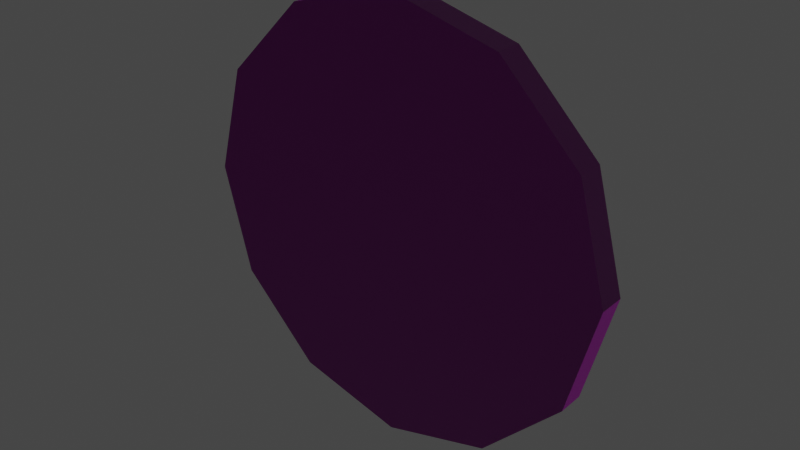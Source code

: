 # Source: coin.blend  (saved by Blender 2.93.21; exported with 4.5.12 LTS)
import bpy
from mathutils import Matrix  # noqa: F401  (used for matrix-valued properties, if any)

bpy.ops.wm.read_factory_settings(use_empty=True)
scene = bpy.context.scene
scene.name = 'Scene'

# ---- collections
col_collection = bpy.data.collections.new('Collection'); scene.collection.children.link(col_collection)

# ---- images (referenced by path relative to the original .blend; pixels are not part of the script)
import os
ASSET_DIR = os.environ.get("B2B_ASSET_DIR", "")  # directory of the original .blend (textures are referenced by path, not embedded)
HERE = os.path.dirname(os.path.abspath(__file__))  # packed textures are extracted next to this script under _unpacked/

def load_image(name, relpath, width, height, colorspace="sRGB"):
    """Load a texture the original file referenced (path relative to the .blend, or extracted next to this script)."""
    p = next((c for c in (os.path.join(HERE, relpath), os.path.join(ASSET_DIR, relpath)) if relpath and os.path.exists(c)), "")
    if p:
        img = bpy.data.images.load(p, check_existing=True)
        img.name = name
    else:  # same state as the original file: an image datablock whose file is absent (Cycles renders it pink)
        img = bpy.data.images.new(name, width, height)
        img.source = "FILE"
        img.filepath = "//" + (relpath or name)
    img.colorspace_settings.name = colorspace
    return img
img_coin_tex_png = load_image('coin_tex.png', 'coin_tex.png', 1024, 1024, 'sRGB')
img_coin_normal_tif = load_image('coin_normal.tif', 'coin_normal.tif', 1024, 1024, 'sRGB')

# ---- materials (node trees are filled in below, after node groups)
mat_material_001 = bpy.data.materials.new('Material.001')
mat_material_001.use_transparent_shadow = False

# ---- material node trees
mat_material_001.use_nodes = True; mat_material_001.node_tree.nodes.clear()
_N = mat_material_001.node_tree.nodes; _L = mat_material_001.node_tree.links
n0 = _N.new('ShaderNodeBsdfPrincipled'); n0.name = 'Principled BSDF'; n0.location = (10, 300)
n0.distribution = 'GGX'
n0.subsurface_method = 'BURLEY'
n0.inputs[3].default_value = 1.45
n0.inputs[27].default_value = (0.0, 0.0, 0.0, 1.0)
n0.inputs[28].default_value = 1.0
n1 = _N.new('ShaderNodeOutputMaterial'); n1.name = 'Material Output'; n1.location = (300, 300)
n2 = _N.new('ShaderNodeTexImage'); n2.name = 'Image Texture'; n2.location = (-396, 210)
n2.image = img_coin_tex_png
n3 = _N.new('ShaderNodeTexImage'); n3.name = 'Image Texture.001'; n3.location = (-567, -209)
n3.image = img_coin_normal_tif
n4 = _N.new('ShaderNodeNormalMap'); n4.name = 'Normal Map'; n4.location = (-247, -202)
n4.inputs[0].default_value = 10.0
_L.new(n0.outputs[0], n1.inputs[0])
_L.new(n2.outputs[0], n0.inputs[0])
_L.new(n3.outputs[0], n4.inputs[1])
_L.new(n4.outputs[0], n0.inputs[5])
n1.is_active_output = True

# ---- world
world_world = bpy.data.worlds.new('World'); scene.world = world_world
world_world.use_nodes = True; world_world.node_tree.nodes.clear()
_N = world_world.node_tree.nodes; _L = world_world.node_tree.links
n0 = _N.new('ShaderNodeOutputWorld'); n0.name = 'World Output'; n0.location = (300, 300)
n1 = _N.new('ShaderNodeBackground'); n1.name = 'Background'; n1.location = (10, 300)
n1.inputs[0].default_value = (0.05088, 0.05088, 0.05088, 1.0)
_L.new(n1.outputs[0], n0.inputs[0])
n0.is_active_output = True
world_world.color = (0.05088, 0.05088, 0.05088)
world_world.use_sun_shadow = False
world_world.sun_shadow_jitter_overblur = 0.0

# ---- meshes
me_circle = bpy.data.meshes.new('Circle')
me_circle.from_pydata([(0.0, 1.0, 0.0), (-0.5, 0.866, 0.0), (-0.866, 0.5, 0.0), (-1.0, -4.371e-08, 0.0), (-0.866, -0.5, 0.0), (-0.5, -0.866, 0.0), (8.742e-08, -1.0, 0.0), (0.5, -0.866, 0.0), (0.866, -0.5, 0.0), (1.0, 1.192e-08, 0.0), (0.866, 0.5, 0.0), (0.5, 0.866, 0.0), (0.0, 1.0, 0.1242), (-0.5, 0.866, 0.1242), (-0.866, 0.5, 0.1242), (-1.0, -4.371e-08, 0.1242), (-0.866, -0.5, 0.1242), (-0.5, -0.866, 0.1242), (8.742e-08, -1.0, 0.1242), (0.5, -0.866, 0.1242), (0.866, -0.5, 0.1242), (1.0, 1.192e-08, 0.1242), (0.866, 0.5, 0.1242), (0.5, 0.866, 0.1242)], [], [(1, 0, 11, 10, 9, 8, 7, 6, 5, 4, 3, 2), (13, 14, 15, 16, 17, 18, 19, 20, 21, 22, 23, 12), (0, 1, 13, 12), (7, 8, 20, 19), (4, 5, 17, 16), (11, 0, 12, 23), (1, 2, 14, 13), (8, 9, 21, 20), (5, 6, 18, 17), (2, 3, 15, 14), (9, 10, 22, 21), (6, 7, 19, 18), (3, 4, 16, 15), (10, 11, 23, 22)])
_uv = me_circle.uv_layers.new(name='UVMap')
_uv.uv.foreach_set('vector', [0.7483, 0.9271, 0.5, 0.9932, 0.2517, 0.9271, 0.06999, 0.7466, 0.003463, 0.5, 0.06999, 0.2534, 0.2517, 0.07285, 0.5, 0.006774, 0.7483, 0.07285, 0.93, 0.2534, 0.9965, 0.5, 0.93, 0.7466, 0.2514, 0.9277, 0.06942, 0.7469, 0.002808, 0.5, 0.06942, 0.2531, 0.2514, 0.07229, 0.5, 0.006122, 0.7486, 0.07229, 0.9306, 0.2531, 0.9972, 0.5, 0.9306, 0.7469, 0.7486, 0.9277, 0.5, 0.9939, 0.5, 0.4692, 0.25, 0.4692, 0.25, 0.5308, 0.5, 0.5308, 0.06699, 0.4692, 0.25, 0.4692, 0.25, 0.5308, 0.06699, 0.5308, 0.06699, 0.4692, 0.25, 0.4692, 0.25, 0.5308, 0.06699, 0.5308, 0.75, 0.4692, 0.5, 0.4692, 0.5, 0.5308, 0.75, 0.5308, 0.25, 0.4692, 0.06699, 0.4692, 0.06699, 0.5308, 0.25, 0.5308, 0.25, 0.4692, 0.5, 0.4692, 0.5, 0.5308, 0.25, 0.5308, 0.25, 0.4692, 0.5, 0.4692, 0.5, 0.5308, 0.25, 0.5308, 0.75, 0.4692, 0.5, 0.4692, 0.5, 0.5308, 0.75, 0.5308, 0.5, 0.4692, 0.75, 0.4692, 0.75, 0.5308, 0.5, 0.5308, 0.5, 0.4692, 0.75, 0.4692, 0.75, 0.5308, 0.5, 0.5308, 0.5, 0.4692, 0.25, 0.4692, 0.25, 0.5308, 0.5, 0.5308, 0.75, 0.4692, 0.933, 0.4692, 0.933, 0.5308, 0.75, 0.5308])
me_circle.materials.append(mat_material_001)
me_circle.use_remesh_fix_poles = True
me_circle.use_remesh_preserve_attributes = False
me_circle.update()

# ---- objects
ob_circle = bpy.data.objects.new('Circle', me_circle)

# ---- transforms, parenting, visibility, modifiers, constraints
ob_circle.location = (0.0, 0.0, 0.0)
ob_circle.rotation_euler = (1.571, -0.0, 0.0)

# ---- collection membership
col_collection.objects.link(ob_circle)

# ---- scene / render settings (as saved in the file)
scene.frame_start = 1; scene.frame_end = 250; scene.frame_set(1)
scene.render.engine = 'BLENDER_EEVEE_NEXT'
scene.cycles.use_denoising = False
scene.cycles.samples = 128
scene.cycles.sampling_pattern = 'TABULATED_SOBOL'
scene.cycles.use_adaptive_sampling = False
scene.cycles.use_light_tree = False
scene.view_settings.view_transform = 'Filmic'
bpy.context.view_layer.update()

# ---- added for rendering (the .blend has no active camera and no usable light): camera, sun
cam_auto = bpy.data.cameras.new('AutoCamera')
cam_auto.lens = 50.0
cam_auto.sensor_width = 36.0
cam_auto.clip_end = 1000.0
ob_auto_camera = bpy.data.objects.new('AutoCamera', cam_auto)
scene.collection.objects.link(ob_auto_camera)
ob_auto_camera.location = (2.61945, -3.20545, 2.09556)
ob_auto_camera.rotation_euler = (1.09748, -7.21219e-08, 0.694738)
scene.camera = ob_auto_camera
light_auto_sun = bpy.data.lights.new('AutoSun', 'SUN')
light_auto_sun.energy = 3.0
light_auto_sun.angle = 0.0523599
ob_auto_sun = bpy.data.objects.new('AutoSun', light_auto_sun)
scene.collection.objects.link(ob_auto_sun)
ob_auto_sun.rotation_euler = (0.872665, 0.174533, 0.523599)
bpy.context.view_layer.update()
